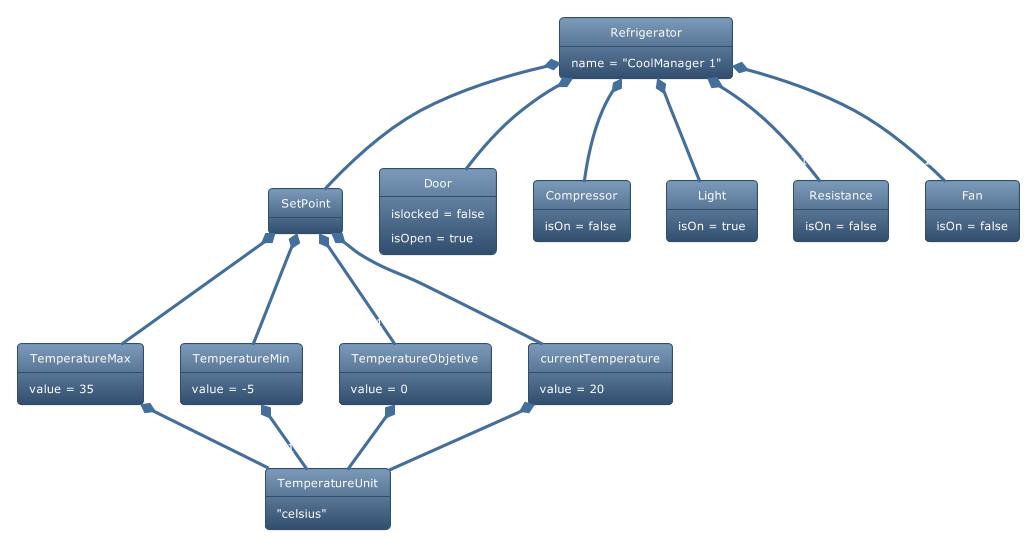

The diagram above was rendered by PlantUML. Its source (embedded in the PNG):
@startuml
!theme spacelab
!define PLANTUML_OUTPUT_DIR ./Snapshops

object Refrigerator
Refrigerator : name = "CoolManager 1"

object SetPoint

object TemperatureMax
TemperatureMax : value = 35

object TemperatureMin
TemperatureMin : value = -5

object TemperatureObjetive
TemperatureObjetive : value = 0

object currentTemperature
currentTemperature : value = 20

object Door
Door : islocked = false
Door : isOpen = true

object Compressor
Compressor : isOn = false

object Light
Light : isOn = true

object Resistance
Resistance : isOn = false

object Fan
Fan : isOn = false

object TemperatureUnit
TemperatureUnit : "celsius"

SetPoint *-- "1" TemperatureMax: tiene
SetPoint *-- "1" TemperatureMin: tiene
SetPoint *-- "1" TemperatureObjetive: tiene
SetPoint *-- "1" currentTemperature: tiene
Refrigerator *-- "1" SetPoint : tiene un
Refrigerator *-- "1" Door : tiene un
Refrigerator *-- "1" Compressor : tiene un
Refrigerator *-- "1" Light : tiene un
Refrigerator *-- "1" Resistance : tiene un
Refrigerator *-- "1" Fan : tiene un
TemperatureMax *-- "1" TemperatureUnit
TemperatureMin *-- "1" TemperatureUnit
TemperatureObjetive *-- "1" TemperatureUnit
currentTemperature *-- "1" TemperatureUnit
@enduml